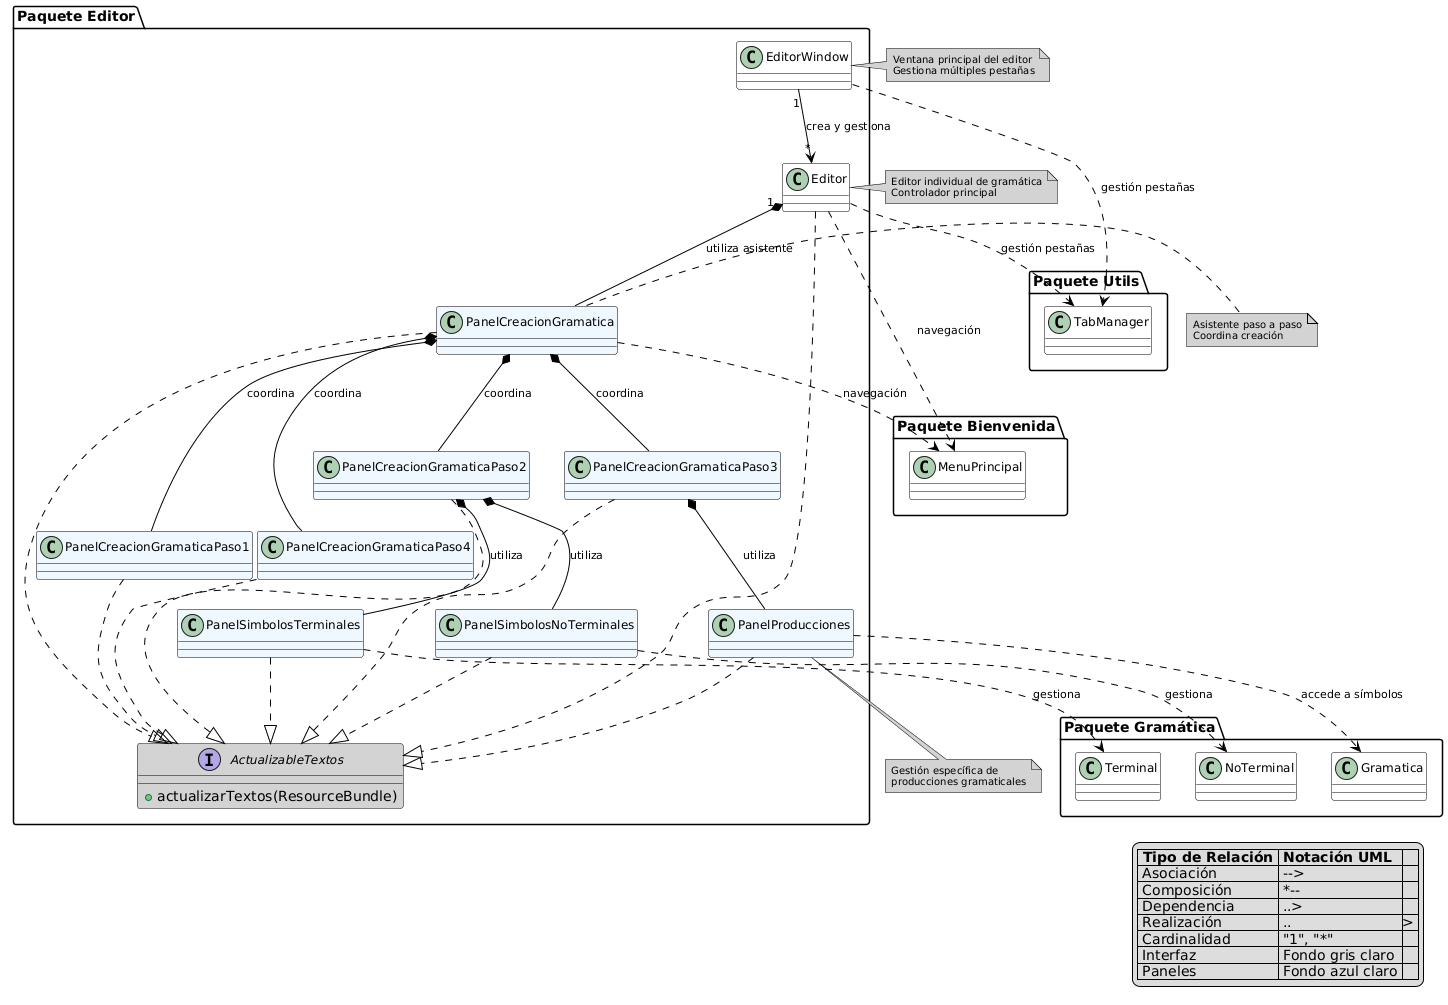

The diagram above was rendered by PlantUML. Its source (embedded in the PNG):
@startuml
' =========================
' Diagrama de Clases - Paquete Editor
' SimAS 3.0 - Interfaz de Edición
' =========================

' -------------------------
' Configuración UML estándar
' -------------------------
skinparam class {
    BackgroundColor White
    BorderColor Black
    Shadowing false
    FontName "Times New Roman"
    FontSize 12
    FontStyle normal
}

skinparam arrow {
    Color Black
    Thickness 1
    FontSize 11
}

skinparam note {
    BackgroundColor LightGray
    BorderColor Black
    FontSize 10
}

' -------------------------
' Paquete principal: Editor
' -------------------------
package "Paquete Editor" {
    class EditorWindow
    class Editor

    class PanelCreacionGramatica #AliceBlue
    class PanelCreacionGramaticaPaso1 #AliceBlue
    class PanelCreacionGramaticaPaso2 #AliceBlue
    class PanelCreacionGramaticaPaso3 #AliceBlue
    class PanelCreacionGramaticaPaso4 #AliceBlue

    class PanelProducciones #AliceBlue
    class PanelSimbolosTerminales #AliceBlue
    class PanelSimbolosNoTerminales #AliceBlue

    interface ActualizableTextos #LightGray {
        + actualizarTextos(ResourceBundle)
    }
}

' -------------------------
' Paquetes externos
' -------------------------
package "Paquete Gramática" {
    class Gramatica
    class Terminal
    class NoTerminal
}

package "Paquete Bienvenida" {
    class MenuPrincipal
}

package "Paquete Utils" {
    class TabManager
}

' -------------------------
' Relaciones internas
' -------------------------
EditorWindow "1" --> "*" Editor : crea y gestiona
Editor "1" *-- PanelCreacionGramatica : utiliza asistente

PanelCreacionGramatica *-- PanelCreacionGramaticaPaso1 : coordina
PanelCreacionGramatica *-- PanelCreacionGramaticaPaso2 : coordina
PanelCreacionGramatica *-- PanelCreacionGramaticaPaso3 : coordina
PanelCreacionGramatica *-- PanelCreacionGramaticaPaso4 : coordina

PanelCreacionGramaticaPaso2 *-- PanelSimbolosTerminales : utiliza
PanelCreacionGramaticaPaso2 *-- PanelSimbolosNoTerminales : utiliza
PanelCreacionGramaticaPaso3 *-- PanelProducciones : utiliza

' -------------------------
' Dependencias externas
' -------------------------
PanelProducciones ..> Gramatica : accede a símbolos
PanelSimbolosTerminales ..> Terminal : gestiona
PanelSimbolosNoTerminales ..> NoTerminal : gestiona

Editor ..> MenuPrincipal : navegación
PanelCreacionGramatica ..> MenuPrincipal : navegación

EditorWindow ..> TabManager : gestión pestañas
Editor ..> TabManager : gestión pestañas

' -------------------------
' Interfaces implementadas
' -------------------------
Editor ..|> ActualizableTextos
PanelCreacionGramatica ..|> ActualizableTextos
PanelCreacionGramaticaPaso1 ..|> ActualizableTextos
PanelCreacionGramaticaPaso2 ..|> ActualizableTextos
PanelCreacionGramaticaPaso3 ..|> ActualizableTextos
PanelCreacionGramaticaPaso4 ..|> ActualizableTextos
PanelProducciones ..|> ActualizableTextos
PanelSimbolosTerminales ..|> ActualizableTextos
PanelSimbolosNoTerminales ..|> ActualizableTextos

' -------------------------
' Notas explicativas
' -------------------------
note right of EditorWindow
    Ventana principal del editor
    Gestiona múltiples pestañas
end note

note right of Editor
    Editor individual de gramática
    Controlador principal
end note

note right of PanelCreacionGramatica
    Asistente paso a paso
    Coordina creación
end note

note bottom of PanelProducciones
    Gestión específica de
    producciones gramaticales
end note

' -------------------------
' Leyenda UML
' -------------------------
legend right
    |= Tipo de Relación |= Notación UML |
    | Asociación | --> |
    | Composición | *-- |
    | Dependencia | ..> |
    | Realización | ..|> |
    | Cardinalidad | "1", "*" |
    | Interfaz | Fondo gris claro |
    | Paneles | Fondo azul claro |
endlegend
@enduml